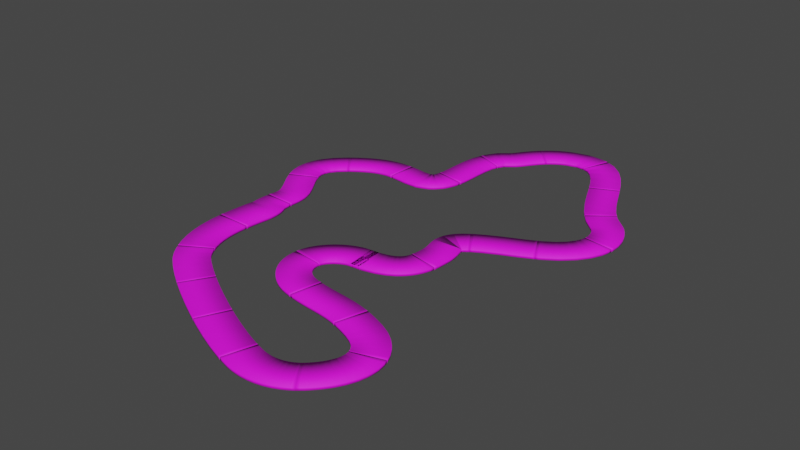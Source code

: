 # Source: car_track.blend  (saved by Blender 2.81.16; exported with 4.5.12 LTS)
import bpy
from mathutils import Matrix  # noqa: F401  (used for matrix-valued properties, if any)

bpy.ops.wm.read_factory_settings(use_empty=True)
scene = bpy.context.scene
scene.name = 'Scene'

# ---- collections
col_collection = bpy.data.collections.new('Collection'); scene.collection.children.link(col_collection)

# ---- images (referenced by path relative to the original .blend; pixels are not part of the script)
import os
ASSET_DIR = os.environ.get("B2B_ASSET_DIR", "")  # directory of the original .blend (textures are referenced by path, not embedded)
HERE = os.path.dirname(os.path.abspath(__file__))  # packed textures are extracted next to this script under _unpacked/

def load_image(name, relpath, width, height, colorspace="sRGB"):
    """Load a texture the original file referenced (path relative to the .blend, or extracted next to this script)."""
    p = next((c for c in (os.path.join(HERE, relpath), os.path.join(ASSET_DIR, relpath)) if relpath and os.path.exists(c)), "")
    if p:
        img = bpy.data.images.load(p, check_existing=True)
        img.name = name
    else:  # same state as the original file: an image datablock whose file is absent (Cycles renders it pink)
        img = bpy.data.images.new(name, width, height)
        img.source = "FILE"
        img.filepath = "//" + (relpath or name)
    img.colorspace_settings.name = colorspace
    return img
img_road_jpg = load_image('road.jpg', 'road.jpg', 1024, 1024, 'sRGB')

# ---- materials (node trees are filled in below, after node groups)
mat_material_002 = bpy.data.materials.new('Material.002')
mat_material_002.use_transparent_shadow = False

# ---- material node trees
mat_material_002.use_nodes = True; mat_material_002.node_tree.nodes.clear()
_N = mat_material_002.node_tree.nodes; _L = mat_material_002.node_tree.links
n0 = _N.new('ShaderNodeBsdfPrincipled'); n0.name = 'Principled BSDF'; n0.location = (10, 300)
n0.distribution = 'GGX'
n0.subsurface_method = 'BURLEY'
n0.inputs[2].default_value = 0.6905
n0.inputs[3].default_value = 1.45
n0.inputs[27].default_value = (0.0, 0.0, 0.0, 1.0)
n0.inputs[28].default_value = 1.0
n1 = _N.new('ShaderNodeOutputMaterial'); n1.name = 'Material Output'; n1.location = (300, 300)
n2 = _N.new('ShaderNodeTexImage'); n2.name = 'Image Texture'; n2.location = (-280, 280)
n2.image = img_road_jpg
_L.new(n0.outputs[0], n1.inputs[0])
_L.new(n2.outputs[0], n0.inputs[0])
n1.is_active_output = True

# ---- world
world_world = bpy.data.worlds.new('World'); scene.world = world_world
world_world.use_nodes = True; world_world.node_tree.nodes.clear()
_N = world_world.node_tree.nodes; _L = world_world.node_tree.links
n0 = _N.new('ShaderNodeOutputWorld'); n0.name = 'World Output'; n0.location = (300, 300)
n1 = _N.new('ShaderNodeBackground'); n1.name = 'Background'; n1.location = (10, 300)
n1.inputs[0].default_value = (0.05088, 0.05088, 0.05088, 1.0)
_L.new(n1.outputs[0], n0.inputs[0])
n0.is_active_output = True
world_world.color = (0.05088, 0.05088, 0.05088)
world_world.use_sun_shadow = False
world_world.sun_shadow_jitter_overblur = 0.0

# ---- meshes
me_cube_001 = bpy.data.meshes.new('Cube.001')
me_cube_001.from_pydata([(0.0, -2.0, -0.4), (0.0, -2.0, 0.0), (0.0, 2.0, -0.4), (0.0, 2.0, 0.0), (8.0, -2.0, -0.4), (8.0, -2.0, 0.0), (8.0, 2.0, -0.4), (8.0, 2.0, 0.0), (7.636, 2.0, -0.4), (7.273, 2.0, -0.4), (6.909, 2.0, -0.4), (6.545, 2.0, -0.4), (6.182, 2.0, -0.4), (5.818, 2.0, -0.4), (5.455, 2.0, -0.4), (5.091, 2.0, -0.4), (4.727, 2.0, -0.4), (4.364, 2.0, -0.4), (4.0, 2.0, -0.4), (3.636, 2.0, -0.4), (3.273, 2.0, -0.4), (2.909, 2.0, -0.4), (2.545, 2.0, -0.4), (2.182, 2.0, -0.4), (1.818, 2.0, -0.4), (1.455, 2.0, -0.4), (1.091, 2.0, -0.4), (0.7273, 2.0, -0.4), (0.3636, 2.0, -0.4), (0.3636, 2.0, 0.0), (0.7273, 2.0, 0.0), (1.091, 2.0, 0.0), (1.455, 2.0, 0.0), (1.818, 2.0, 0.0), (2.182, 2.0, 0.0), (2.545, 2.0, 0.0), (2.909, 2.0, 0.0), (3.273, 2.0, 0.0), (3.636, 2.0, 0.0), (4.0, 2.0, 0.0), (4.364, 2.0, 0.0), (4.727, 2.0, 0.0), (5.091, 2.0, 0.0), (5.455, 2.0, 0.0), (5.818, 2.0, 0.0), (6.182, 2.0, 0.0), (6.545, 2.0, 0.0), (6.909, 2.0, 0.0), (7.273, 2.0, 0.0), (7.636, 2.0, 0.0), (0.3636, -2.0, -0.4), (0.7273, -2.0, -0.4), (1.091, -2.0, -0.4), (1.455, -2.0, -0.4), (1.818, -2.0, -0.4), (2.182, -2.0, -0.4), (2.545, -2.0, -0.4), (2.909, -2.0, -0.4), (3.273, -2.0, -0.4), (3.636, -2.0, -0.4), (4.0, -2.0, -0.4), (4.364, -2.0, -0.4), (4.727, -2.0, -0.4), (5.091, -2.0, -0.4), (5.455, -2.0, -0.4), (5.818, -2.0, -0.4), (6.182, -2.0, -0.4), (6.545, -2.0, -0.4), (6.909, -2.0, -0.4), (7.273, -2.0, -0.4), (7.636, -2.0, -0.4), (7.636, -2.0, 0.0), (7.273, -2.0, 0.0), (6.909, -2.0, 0.0), (6.545, -2.0, 0.0), (6.182, -2.0, 0.0), (5.818, -2.0, 0.0), (5.455, -2.0, 0.0), (5.091, -2.0, 0.0), (4.727, -2.0, 0.0), (4.364, -2.0, 0.0), (4.0, -2.0, 0.0), (3.636, -2.0, 0.0), (3.273, -2.0, 0.0), (2.909, -2.0, 0.0), (2.545, -2.0, 0.0), (2.182, -2.0, 0.0), (1.818, -2.0, 0.0), (1.455, -2.0, 0.0), (1.091, -2.0, 0.0), (0.7273, -2.0, 0.0), (0.3636, -2.0, 0.0)], [], [(0, 1, 3, 2), (8, 49, 7, 6), (6, 7, 5, 4), (50, 91, 1, 0), (8, 6, 4, 70), (29, 3, 1, 91), (7, 49, 71, 5), (49, 48, 72, 71), (48, 47, 73, 72), (47, 46, 74, 73), (46, 45, 75, 74), (45, 44, 76, 75), (44, 43, 77, 76), (43, 42, 78, 77), (42, 41, 79, 78), (41, 40, 80, 79), (40, 39, 81, 80), (39, 38, 82, 81), (38, 37, 83, 82), (37, 36, 84, 83), (36, 35, 85, 84), (35, 34, 86, 85), (34, 33, 87, 86), (33, 32, 88, 87), (32, 31, 89, 88), (31, 30, 90, 89), (30, 29, 91, 90), (2, 28, 50, 0), (28, 27, 51, 50), (27, 26, 52, 51), (26, 25, 53, 52), (25, 24, 54, 53), (24, 23, 55, 54), (23, 22, 56, 55), (22, 21, 57, 56), (21, 20, 58, 57), (20, 19, 59, 58), (19, 18, 60, 59), (18, 17, 61, 60), (17, 16, 62, 61), (16, 15, 63, 62), (15, 14, 64, 63), (14, 13, 65, 64), (13, 12, 66, 65), (12, 11, 67, 66), (11, 10, 68, 67), (10, 9, 69, 68), (9, 8, 70, 69), (4, 5, 71, 70), (70, 71, 72, 69), (69, 72, 73, 68), (68, 73, 74, 67), (67, 74, 75, 66), (66, 75, 76, 65), (65, 76, 77, 64), (64, 77, 78, 63), (63, 78, 79, 62), (62, 79, 80, 61), (61, 80, 81, 60), (60, 81, 82, 59), (59, 82, 83, 58), (58, 83, 84, 57), (57, 84, 85, 56), (56, 85, 86, 55), (55, 86, 87, 54), (54, 87, 88, 53), (53, 88, 89, 52), (52, 89, 90, 51), (51, 90, 91, 50), (2, 3, 29, 28), (28, 29, 30, 27), (27, 30, 31, 26), (26, 31, 32, 25), (25, 32, 33, 24), (24, 33, 34, 23), (23, 34, 35, 22), (22, 35, 36, 21), (21, 36, 37, 20), (20, 37, 38, 19), (19, 38, 39, 18), (18, 39, 40, 17), (17, 40, 41, 16), (16, 41, 42, 15), (15, 42, 43, 14), (14, 43, 44, 13), (13, 44, 45, 12), (12, 45, 46, 11), (11, 46, 47, 10), (10, 47, 48, 9), (9, 48, 49, 8)])
me_cube_001.polygons.foreach_set('use_smooth', [True] * 90)
_uv = me_cube_001.uv_layers.new(name='UVMap')
_uv.uv.foreach_set('vector', [0.1309, 0.9667, 0.1309, 0.9667, 0.1309, 0.9667, 0.1309, 0.9667, 0.1309, 0.9667, 0.1309, 0.9667, 0.1309, 0.9667, 0.1309, 0.9667, 0.1309, 0.9667, 0.1309, 0.9667, 0.1309, 0.9667, 0.1309, 0.9667, 0.1309, 0.9667, 0.1309, 0.9667, 0.1309, 0.9667, 0.1309, 0.9667, 0.1309, 0.9667, 0.1309, 0.9667, 0.1309, 0.9667, 0.1309, 0.9667, 0.0471, 0.9963, 0.001807, 0.9963, 0.001807, 0.003669, 0.0471, 0.003669, 0.9983, 0.9963, 0.953, 0.9963, 0.953, 0.003669, 0.9983, 0.003669, 0.953, 0.9963, 0.9077, 0.9963, 0.9077, 0.003669, 0.953, 0.003669, 0.9077, 0.9963, 0.8624, 0.9963, 0.8624, 0.003669, 0.9077, 0.003669, 0.8624, 0.9963, 0.8171, 0.9963, 0.8171, 0.003669, 0.8624, 0.003669, 0.8171, 0.9963, 0.7718, 0.9963, 0.7718, 0.003669, 0.8171, 0.003669, 0.7718, 0.9963, 0.7265, 0.9963, 0.7265, 0.003669, 0.7718, 0.003669, 0.7265, 0.9963, 0.6812, 0.9963, 0.6812, 0.003669, 0.7265, 0.003669, 0.6812, 0.9963, 0.6359, 0.9963, 0.6359, 0.003669, 0.6812, 0.003669, 0.6359, 0.9963, 0.5906, 0.9963, 0.5906, 0.003669, 0.6359, 0.003669, 0.5906, 0.9963, 0.5453, 0.9963, 0.5453, 0.003669, 0.5906, 0.003669, 0.5453, 0.9963, 0.5, 0.9963, 0.5, 0.003669, 0.5453, 0.003669, 0.5, 0.9963, 0.4547, 0.9963, 0.4547, 0.003669, 0.5, 0.003669, 0.4547, 0.9963, 0.4094, 0.9963, 0.4094, 0.003669, 0.4547, 0.003669, 0.4094, 0.9963, 0.3642, 0.9963, 0.3642, 0.003669, 0.4094, 0.003669, 0.3642, 0.9963, 0.3189, 0.9963, 0.3189, 0.003669, 0.3642, 0.003669, 0.3189, 0.9963, 0.2736, 0.9963, 0.2736, 0.003669, 0.3189, 0.003669, 0.2736, 0.9963, 0.2283, 0.9963, 0.2283, 0.003669, 0.2736, 0.003669, 0.2283, 0.9963, 0.183, 0.9963, 0.183, 0.003669, 0.2283, 0.003669, 0.183, 0.9963, 0.1377, 0.9963, 0.1377, 0.003669, 0.183, 0.003669, 0.1377, 0.9963, 0.09239, 0.9963, 0.09239, 0.003669, 0.1377, 0.003669, 0.09239, 0.9963, 0.0471, 0.9963, 0.0471, 0.003669, 0.09239, 0.003669, 0.1309, 0.9667, 0.1309, 0.9667, 0.1309, 0.9667, 0.1309, 0.9667, 0.1309, 0.9667, 0.1309, 0.9667, 0.1309, 0.9667, 0.1309, 0.9667, 0.1309, 0.9667, 0.1309, 0.9667, 0.1309, 0.9667, 0.1309, 0.9667, 0.1309, 0.9667, 0.1309, 0.9667, 0.1309, 0.9667, 0.1309, 0.9667, 0.1309, 0.9667, 0.1309, 0.9667, 0.1309, 0.9667, 0.1309, 0.9667, 0.1309, 0.9667, 0.1309, 0.9667, 0.1309, 0.9667, 0.1309, 0.9667, 0.1309, 0.9667, 0.1309, 0.9667, 0.1309, 0.9667, 0.1309, 0.9667, 0.1309, 0.9667, 0.1309, 0.9667, 0.1309, 0.9667, 0.1309, 0.9667, 0.1309, 0.9667, 0.1309, 0.9667, 0.1309, 0.9667, 0.1309, 0.9667, 0.1309, 0.9667, 0.1309, 0.9667, 0.1309, 0.9667, 0.1309, 0.9667, 0.1309, 0.9667, 0.1309, 0.9667, 0.1309, 0.9667, 0.1309, 0.9667, 0.1309, 0.9667, 0.1309, 0.9667, 0.1309, 0.9667, 0.1309, 0.9667, 0.1309, 0.9667, 0.1309, 0.9667, 0.1309, 0.9667, 0.1309, 0.9667, 0.1309, 0.9667, 0.1309, 0.9667, 0.1309, 0.9667, 0.1309, 0.9667, 0.1309, 0.9667, 0.1309, 0.9667, 0.1309, 0.9667, 0.1309, 0.9667, 0.1309, 0.9667, 0.1309, 0.9667, 0.1309, 0.9667, 0.1309, 0.9667, 0.1309, 0.9667, 0.1309, 0.9667, 0.1309, 0.9667, 0.1309, 0.9667, 0.1309, 0.9667, 0.1309, 0.9667, 0.1309, 0.9667, 0.1309, 0.9667, 0.1309, 0.9667, 0.1309, 0.9667, 0.1309, 0.9667, 0.1309, 0.9667, 0.1309, 0.9667, 0.1309, 0.9667, 0.1309, 0.9667, 0.1309, 0.9667, 0.1309, 0.9667, 0.1309, 0.9667, 0.1309, 0.9667, 0.1309, 0.9667, 0.1309, 0.9667, 0.1309, 0.9667, 0.1309, 0.9667, 0.1309, 0.9667, 0.1309, 0.9667, 0.1309, 0.9667, 0.1309, 0.9667, 0.1309, 0.9667, 0.1309, 0.9667, 0.1309, 0.9667, 0.1309, 0.9667, 0.1309, 0.9667, 0.1309, 0.9667, 0.1309, 0.9667, 0.1309, 0.9667, 0.1309, 0.9667, 0.1309, 0.9667, 0.1309, 0.9667, 0.1309, 0.9667, 0.1309, 0.9667, 0.1309, 0.9667, 0.1309, 0.9667, 0.1309, 0.9667, 0.1309, 0.9667, 0.1309, 0.9667, 0.1309, 0.9667, 0.1309, 0.9667, 0.1309, 0.9667, 0.1309, 0.9667, 0.1309, 0.9667, 0.1309, 0.9667, 0.1309, 0.9667, 0.1309, 0.9667, 0.1309, 0.9667, 0.1309, 0.9667, 0.1309, 0.9667, 0.1309, 0.9667, 0.1309, 0.9667, 0.1309, 0.9667, 0.1309, 0.9667, 0.1309, 0.9667, 0.1309, 0.9667, 0.1309, 0.9667, 0.1309, 0.9667, 0.1309, 0.9667, 0.1309, 0.9667, 0.1309, 0.9667, 0.1309, 0.9667, 0.1309, 0.9667, 0.1309, 0.9667, 0.1309, 0.9667, 0.1309, 0.9667, 0.1309, 0.9667, 0.1309, 0.9667, 0.1309, 0.9667, 0.1309, 0.9667, 0.1309, 0.9667, 0.1309, 0.9667, 0.1309, 0.9667, 0.1309, 0.9667, 0.1309, 0.9667, 0.1309, 0.9667, 0.1309, 0.9667, 0.1309, 0.9667, 0.1309, 0.9667, 0.1309, 0.9667, 0.1309, 0.9667, 0.1309, 0.9667, 0.1309, 0.9667, 0.1309, 0.9667, 0.1309, 0.9667, 0.1309, 0.9667, 0.1309, 0.9667, 0.1309, 0.9667, 0.1309, 0.9667, 0.1309, 0.9667, 0.1309, 0.9667, 0.1309, 0.9667, 0.1309, 0.9667, 0.1309, 0.9667, 0.1309, 0.9667, 0.1309, 0.9667, 0.1309, 0.9667, 0.1309, 0.9667, 0.1309, 0.9667, 0.1309, 0.9667, 0.1309, 0.9667, 0.1309, 0.9667, 0.1309, 0.9667, 0.1309, 0.9667, 0.1309, 0.9667, 0.1309, 0.9667, 0.1309, 0.9667, 0.1309, 0.9667, 0.1309, 0.9667, 0.1309, 0.9667, 0.1309, 0.9667, 0.1309, 0.9667, 0.1309, 0.9667, 0.1309, 0.9667, 0.1309, 0.9667, 0.1309, 0.9667, 0.1309, 0.9667, 0.1309, 0.9667, 0.1309, 0.9667, 0.1309, 0.9667, 0.1309, 0.9667, 0.1309, 0.9667, 0.1309, 0.9667, 0.1309, 0.9667, 0.1309, 0.9667, 0.1309, 0.9667, 0.1309, 0.9667, 0.1309, 0.9667, 0.1309, 0.9667, 0.1309, 0.9667, 0.1309, 0.9667, 0.1309, 0.9667, 0.1309, 0.9667, 0.1309, 0.9667, 0.1309, 0.9667, 0.1309, 0.9667, 0.1309, 0.9667, 0.1309, 0.9667, 0.1309, 0.9667, 0.1309, 0.9667, 0.1309, 0.9667, 0.1309, 0.9667, 0.1309, 0.9667, 0.1309, 0.9667, 0.1309, 0.9667, 0.1309, 0.9667, 0.1309, 0.9667, 0.1309, 0.9667, 0.1309, 0.9667, 0.1309, 0.9667, 0.1309, 0.9667, 0.1309, 0.9667, 0.1309, 0.9667, 0.1309, 0.9667, 0.1309, 0.9667, 0.1309, 0.9667, 0.1309, 0.9667, 0.1309, 0.9667, 0.1309, 0.9667, 0.1309, 0.9667, 0.1309, 0.9667, 0.1309, 0.9667, 0.1309, 0.9667, 0.1309, 0.9667, 0.1309, 0.9667, 0.1309, 0.9667, 0.1309, 0.9667, 0.1309, 0.9667, 0.1309, 0.9667, 0.1309, 0.9667, 0.1309, 0.9667, 0.1309, 0.9667, 0.1309, 0.9667, 0.1309, 0.9667, 0.1309, 0.9667, 0.1309, 0.9667, 0.1309, 0.9667, 0.1309, 0.9667, 0.1309, 0.9667, 0.1309, 0.9667, 0.1309, 0.9667, 0.1309, 0.9667])
me_cube_001.materials.append(mat_material_002)
me_cube_001.use_remesh_fix_poles = True
me_cube_001.use_remesh_preserve_attributes = False
me_cube_001.use_mirror_vertex_groups = False
me_cube_001.update()

# ---- curves / text
cu_beziercurve_001 = bpy.data.curves.new('BezierCurve.001', 'CURVE')
cu_beziercurve_001.dimensions = '3D'
_sp = cu_beziercurve_001.splines.new('BEZIER'); _sp.bezier_points.add(15)
_sp.bezier_points.foreach_set('co', [11.78, -0.4403, 0.0, 15.0, 3.701, 0.0, 17.33, 9.089, 0.0, 10.28, 16.23, 0.0, 7.447, 13.59, 0.0, 4.227, 7.258, 0.0, -0.3874, 6.103, 0.0, 0.0, 0.0, 0.0, 0.05278, -2.591, 0.0, 1.176, -8.741, 0.0, 11.06, -14.01, 0.0, 14.43, -13.21, 0.0, 13.88, -8.546, 0.0, 8.428, -7.401, 0.0, 6.542, -4.654, 0.0, 8.752, -3.01, 0.0])
_sp.bezier_points.foreach_set('handle_left', [11.72, -0.8732, 0.0, 10.0, 1.512, 0.0, 18.13, 8.495, 0.0, 14.6, 17.9, 0.0, 7.881, 13.84, 0.0, 7.774, 6.775, 0.0, 1.636, 7.709, 0.0, 0.1703, 1.669, 0.0, 0.1882, -1.369, 0.0, -0.4382, -6.688, 0.0, 8.165, -13.34, 0.0, 13.05, -14.54, 0.0, 16.31, -9.612, 0.0, 10.55, -7.894, 0.0, 6.203, -5.683, 0.0, 7.898, -3.036, 0.0])
_sp.bezier_points.foreach_set('handle_right', [12.06, 1.541, 0.0, 19.5, 5.666, 0.0, 14.48, 11.2, 0.0, 8.494, 15.54, 0.0, 4.83, 12.1, 0.0, 2.734, 7.462, 0.0, -3.613, 3.544, 0.0, -0.2113, -2.07, 0.0, -0.1397, -4.328, 0.0, 2.21, -10.06, 0.0, 11.38, -14.09, 0.0, 16.0, -11.69, 0.0, 11.44, -7.48, 0.0, 6.945, -7.057, 0.0, 6.846, -3.732, 0.0, 11.9, -2.917, 0.0])
for _p, _l, _r in zip(_sp.bezier_points, ['ALIGNED', 'ALIGNED', 'ALIGNED', 'ALIGNED', 'ALIGNED', 'ALIGNED', 'ALIGNED', 'ALIGNED', 'ALIGNED', 'ALIGNED', 'ALIGNED', 'ALIGNED', 'ALIGNED', 'ALIGNED', 'ALIGNED', 'ALIGNED'], ['ALIGNED', 'ALIGNED', 'ALIGNED', 'ALIGNED', 'ALIGNED', 'ALIGNED', 'ALIGNED', 'ALIGNED', 'ALIGNED', 'ALIGNED', 'ALIGNED', 'ALIGNED', 'ALIGNED', 'ALIGNED', 'ALIGNED', 'ALIGNED']): _p.handle_left_type = _l; _p.handle_right_type = _r
_sp.bezier_points.foreach_set('radius', [1.0, 1.0, 1.0, 1.0, 1.0, 1.0, 1.0, 1.0, 1.223, 1.112, 1.056, 1.049, 1.045, 1.042, 1.035, 1.028])
_sp.order_u = 0
_sp.order_v = 0
_sp.use_cyclic_u = True
cu_beziercurve_001.use_path = True
cu_beziercurve_001.use_path_clamp = True
cu_beziercurve_001.fill_mode = 'FULL'

# ---- objects
ob_road = bpy.data.objects.new('Road', me_cube_001)
ob_beziercurve = bpy.data.objects.new('BezierCurve', cu_beziercurve_001)

# ---- transforms, parenting, visibility, modifiers, constraints
ob_road.location = (0.0, 0.0, 0.0)
ob_road.lineart.crease_threshold = 0.0
_m = ob_road.modifiers.new('Array', 'ARRAY')
_m.fit_type = 'FIT_CURVE'
_m.curve = ob_beziercurve
_m.constant_offset_displace = (0.0, 0.0, 0.0)
_m = ob_road.modifiers.new('Curve', 'CURVE')
_m.object = ob_beziercurve
ob_beziercurve.location = (0.0, 0.0, 1.49e-08)
ob_beziercurve.scale = (2.099, 2.099, 2.099)
ob_beziercurve.lineart.crease_threshold = 0.0

# ---- collection membership
col_collection.objects.link(ob_road)
col_collection.objects.link(ob_beziercurve)

# ---- scene / render settings (as saved in the file)
scene.frame_start = 1; scene.frame_end = 250; scene.frame_set(1)
scene.render.engine = 'BLENDER_EEVEE_NEXT'
scene.cycles.samples = 128
scene.cycles.sampling_pattern = 'TABULATED_SOBOL'
scene.cycles.use_adaptive_sampling = False
scene.cycles.use_light_tree = False
scene.view_settings.view_transform = 'Filmic'
bpy.context.view_layer.update()

# ---- added for rendering (the .blend has no active camera and no usable light): camera, sun
cam_auto = bpy.data.cameras.new('AutoCamera')
cam_auto.lens = 50.0
cam_auto.sensor_width = 36.0
cam_auto.clip_end = 1377.36
ob_auto_camera = bpy.data.objects.new('AutoCamera', cam_auto)
scene.collection.objects.link(ob_auto_camera)
ob_auto_camera.location = (95.1564, -91.2856, 62.7857)
ob_auto_camera.rotation_euler = (1.09748, -7.21219e-08, 0.694738)
scene.camera = ob_auto_camera
light_auto_sun = bpy.data.lights.new('AutoSun', 'SUN')
light_auto_sun.energy = 3.0
light_auto_sun.angle = 0.0523599
ob_auto_sun = bpy.data.objects.new('AutoSun', light_auto_sun)
scene.collection.objects.link(ob_auto_sun)
ob_auto_sun.rotation_euler = (0.872665, 0.174533, 0.523599)
bpy.context.view_layer.update()
